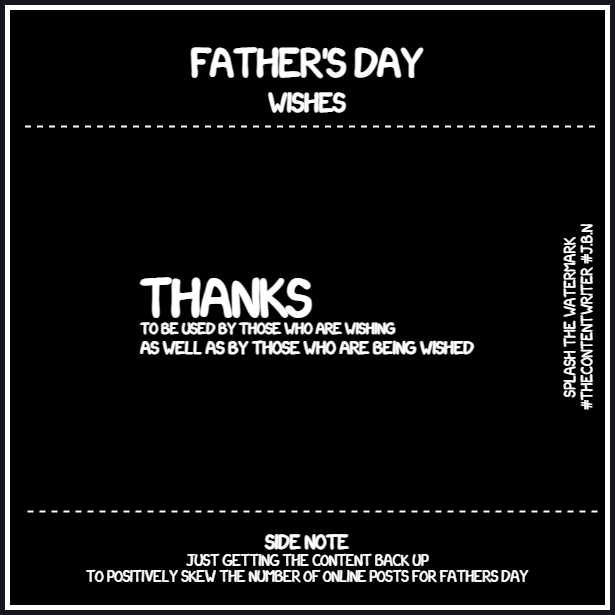

The diagram above was exported from draw.io. Its source (the exported page's mxGraphModel, read from the mxfile embedded in the PNG):
<mxGraphModel dx="1418" dy="838" grid="1" gridSize="10" guides="1" tooltips="1" connect="1" arrows="1" fold="1" page="1" pageScale="1" pageWidth="827" pageHeight="1169" math="0" shadow="0">
  <root>
    <mxCell id="0" />
    <mxCell id="1" parent="0" />
    <mxCell id="nfxZPmU7g6QgWNAvG-ER-2" value="&lt;div style=&quot;text-align: left;&quot;&gt;&lt;span style=&quot;background-color: initial;&quot;&gt;&lt;font color=&quot;#ffffff&quot; style=&quot;font-size: 48px;&quot;&gt;&lt;b&gt;Thanks&lt;/b&gt;&lt;/font&gt;&lt;/span&gt;&lt;/div&gt;&lt;div style=&quot;text-align: left;&quot;&gt;&lt;span style=&quot;background-color: initial;&quot;&gt;&lt;font color=&quot;#ffffff&quot; style=&quot;font-size: 14px;&quot;&gt;&lt;b&gt;to be used by those who are wishing&lt;/b&gt;&lt;/font&gt;&lt;/span&gt;&lt;/div&gt;&lt;div style=&quot;text-align: left;&quot;&gt;&lt;span style=&quot;background-color: initial;&quot;&gt;&lt;font color=&quot;#ffffff&quot; size=&quot;3&quot;&gt;&lt;b&gt;as well as by those who are being wished&lt;/b&gt;&lt;/font&gt;&lt;/span&gt;&lt;/div&gt;" style="whiteSpace=wrap;html=1;aspect=fixed;strokeWidth=5;fontFamily=xkcd;fillColor=#000000;strokeColor=#FFFFFF;" parent="1" vertex="1">
      <mxGeometry x="210" y="80" width="600" height="600" as="geometry" />
    </mxCell>
    <mxCell id="8b6ggLF4gSHIukh4vJdm-18" value="&lt;font&gt;&lt;font color=&quot;#ffffff&quot; style=&quot;font-size: 36px;&quot;&gt;&lt;b style=&quot;&quot;&gt;Father's Day&lt;/b&gt;&lt;/font&gt;&lt;br&gt;&lt;/font&gt;" style="text;html=1;strokeColor=none;fillColor=none;align=center;verticalAlign=middle;whiteSpace=wrap;rounded=0;fontFamily=xkcd;" parent="1" vertex="1">
      <mxGeometry x="225" y="118" width="570" height="22" as="geometry" />
    </mxCell>
    <mxCell id="8b6ggLF4gSHIukh4vJdm-24" value="&lt;font&gt;&lt;font color=&quot;#ffffff&quot; style=&quot;font-size: 24px;&quot;&gt;&lt;b style=&quot;&quot;&gt;Wishes&lt;/b&gt;&lt;/font&gt;&lt;br&gt;&lt;/font&gt;" style="text;html=1;strokeColor=none;fillColor=none;align=center;verticalAlign=middle;whiteSpace=wrap;rounded=0;fontFamily=xkcd;" parent="1" vertex="1">
      <mxGeometry x="210" y="162" width="600" height="20" as="geometry" />
    </mxCell>
    <mxCell id="8b6ggLF4gSHIukh4vJdm-30" value="" style="endArrow=none;dashed=1;html=1;strokeWidth=2;strokeColor=#FFFFFF;" parent="1" edge="1">
      <mxGeometry width="50" height="50" relative="1" as="geometry">
        <mxPoint x="797.5" y="199" as="sourcePoint" />
        <mxPoint x="222.5" y="199" as="targetPoint" />
      </mxGeometry>
    </mxCell>
    <mxCell id="k-dpR7HA_-HZ3Fbqk2lw-16" value="" style="endArrow=none;dashed=1;html=1;strokeWidth=2;strokeColor=#FFFFFF;" parent="1" edge="1">
      <mxGeometry width="50" height="50" relative="1" as="geometry">
        <mxPoint x="800" y="584" as="sourcePoint" />
        <mxPoint x="225" y="584" as="targetPoint" />
      </mxGeometry>
    </mxCell>
    <mxCell id="k-dpR7HA_-HZ3Fbqk2lw-17" value="&lt;font style=&quot;&quot;&gt;&lt;font color=&quot;#ffffff&quot;&gt;&lt;b style=&quot;&quot;&gt;&lt;span style=&quot;font-size: 18px;&quot;&gt;Side note&lt;/span&gt;&lt;br&gt;&lt;/b&gt;&lt;span style=&quot;font-size: 14px;&quot;&gt;just getting the content back up&lt;br&gt;&lt;/span&gt;&lt;font style=&quot;font-size: 14px;&quot;&gt;to positively skew the number of online posts for fathers day&lt;/font&gt;&lt;/font&gt;&lt;br&gt;&lt;/font&gt;" style="text;html=1;strokeColor=none;fillColor=none;align=center;verticalAlign=middle;whiteSpace=wrap;rounded=0;fontFamily=xkcd;" parent="1" vertex="1">
      <mxGeometry x="210" y="590" width="600" height="75" as="geometry" />
    </mxCell>
    <mxCell id="euaHSMH8fYii958cPEId-22" style="edgeStyle=orthogonalEdgeStyle;rounded=0;orthogonalLoop=1;jettySize=auto;html=1;exitX=0.5;exitY=1;exitDx=0;exitDy=0;strokeWidth=2;" parent="1" edge="1">
      <mxGeometry relative="1" as="geometry">
        <mxPoint x="661" y="451" as="sourcePoint" />
        <mxPoint x="661" y="451" as="targetPoint" />
      </mxGeometry>
    </mxCell>
    <mxCell id="pKVuHFSoDqtFi99w7tCS-15" value="&lt;font style=&quot;&quot;&gt;&lt;font style=&quot;font-size: 14px;&quot; color=&quot;#ffffff&quot;&gt;Splash the watermark&lt;br&gt;#thecontentwriter #J.B.N&lt;/font&gt;&lt;br&gt;&lt;/font&gt;" style="text;html=1;strokeColor=none;fillColor=none;align=center;verticalAlign=middle;whiteSpace=wrap;rounded=0;rotation=-90;fontFamily=xkcd;" parent="1" vertex="1">
      <mxGeometry x="618" y="380" width="320" height="20" as="geometry" />
    </mxCell>
  </root>
</mxGraphModel>